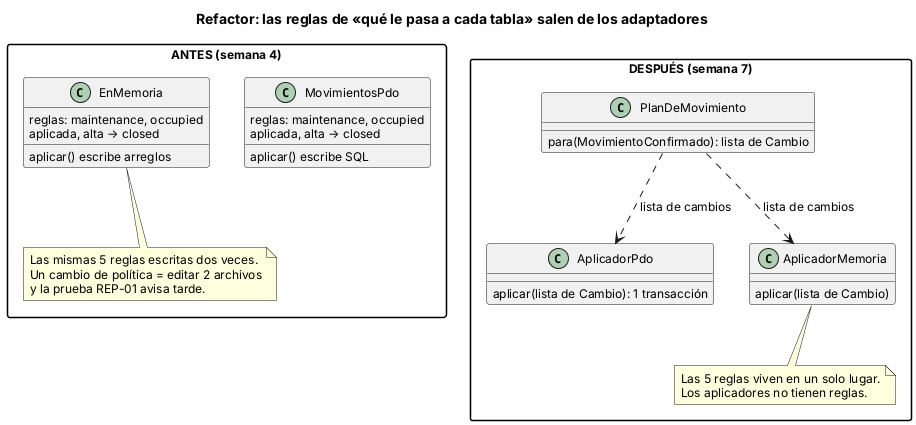

The diagram above was rendered by PlantUML. Its source (embedded in the PNG):
@startuml
skinparam shadowing false
skinparam defaultFontSize 12
skinparam packageStyle rectangle
title Refactor: las reglas de «qué le pasa a cada tabla» salen de los adaptadores

package "ANTES (semana 4)" {
  class MovimientosPdo {
    aplicar() escribe SQL
    reglas: maintenance, occupied
    aplicada, alta → closed
  }
  class EnMemoria {
    aplicar() escribe arreglos
    reglas: maintenance, occupied
    aplicada, alta → closed
  }
  note bottom of EnMemoria : Las mismas 5 reglas escritas dos veces.\nUn cambio de política = editar 2 archivos\ny la prueba REP-01 avisa tarde.
}
package "DESPUÉS (semana 7)" {
  class PlanDeMovimiento {
    para(MovimientoConfirmado): lista de Cambio
  }
  class AplicadorPdo {
    aplicar(lista de Cambio): 1 transacción
  }
  class AplicadorMemoria {
    aplicar(lista de Cambio)
  }
  PlanDeMovimiento ..> AplicadorPdo : lista de cambios
  PlanDeMovimiento ..> AplicadorMemoria : lista de cambios
  note bottom of AplicadorMemoria : Las 5 reglas viven en un solo lugar.\nLos aplicadores no tienen reglas.
}
@enduml